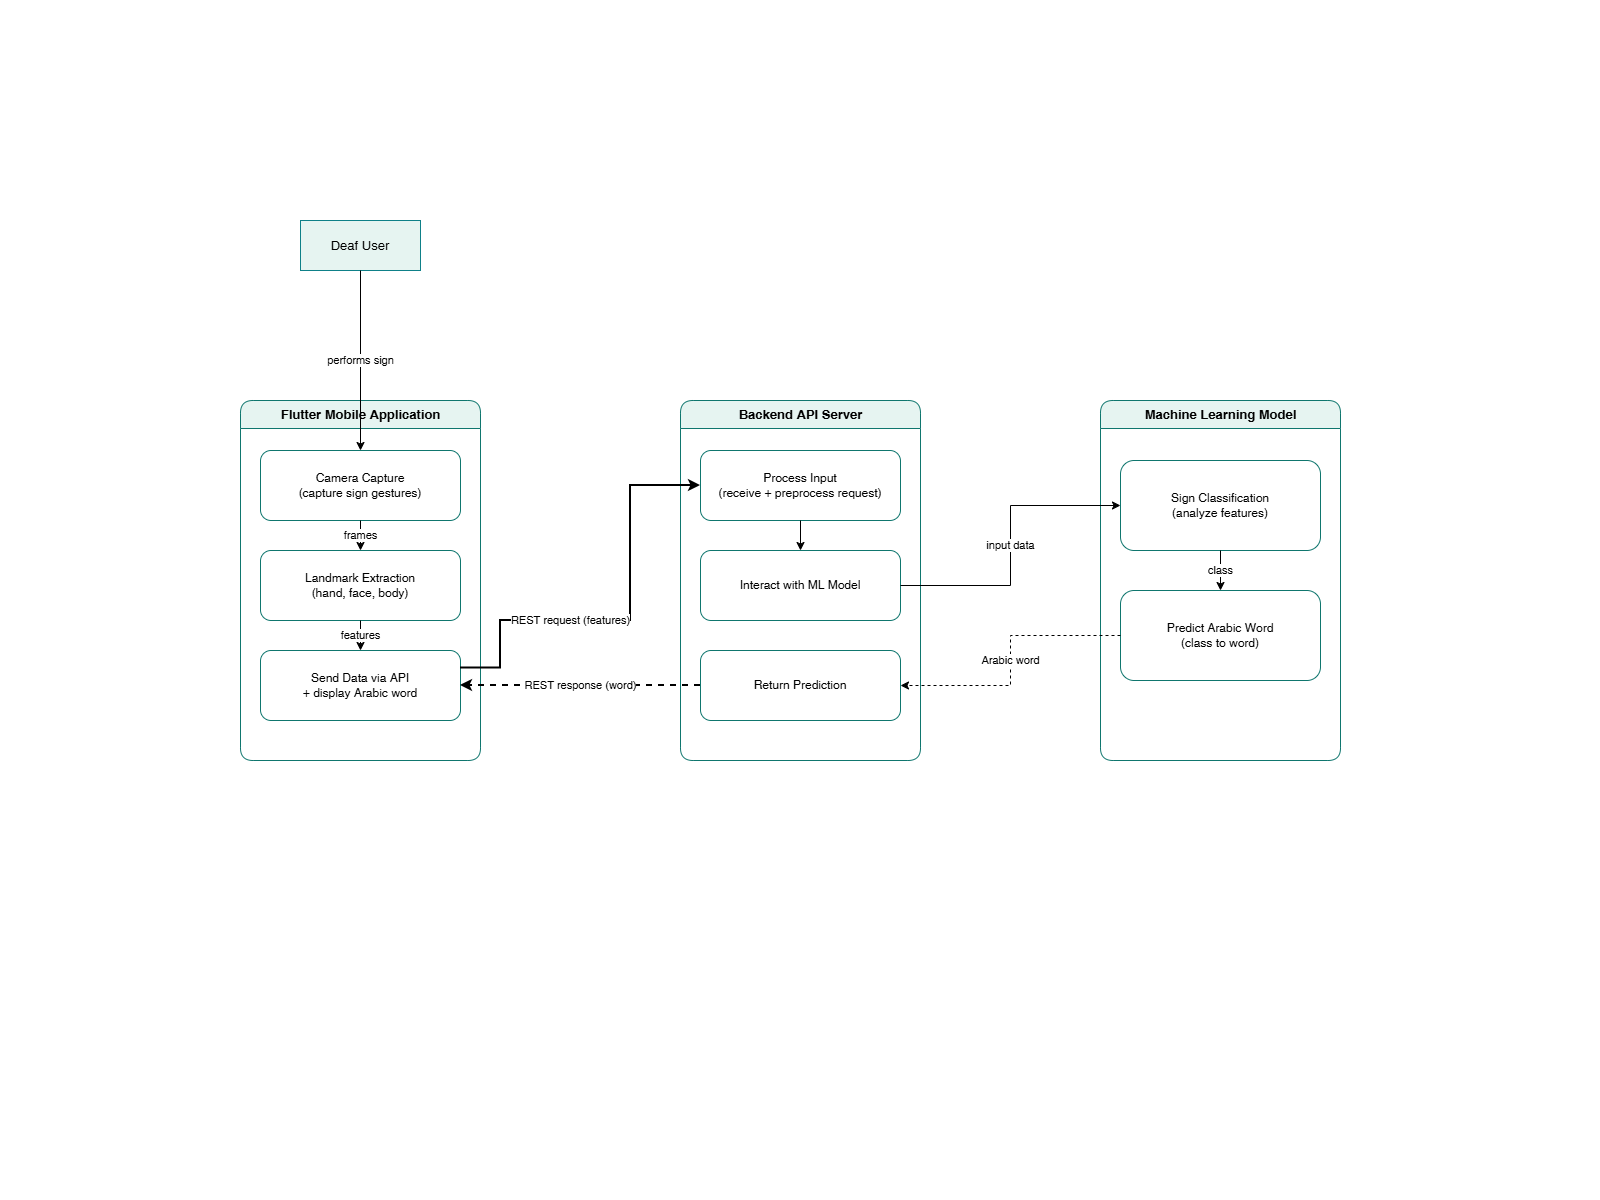

The diagram above was exported from draw.io. Its source (the exported page's mxGraphModel, read from the mxfile embedded in the PNG):
<mxGraphModel dx="3100" dy="1839" grid="1" gridSize="10" guides="1" tooltips="1" connect="1" arrows="1" fold="1" page="1" pageScale="1" pageWidth="1600" pageHeight="1200" math="0" shadow="0">
  <root>
    <mxCell id="0" />
    <mxCell id="1" parent="0" />
    <mxCell id="JRcIKaaWobobsm30I9aC-24" parent="1" style="whiteSpace=wrap;html=1;fontSize=13;fillColor=#E6F4F1;strokeColor=#0e8088;" value="Deaf User" vertex="1">
      <mxGeometry height="50" width="120" x="299.9999694824219" y="219.99996948242188" as="geometry" />
    </mxCell>
    <mxCell id="JRcIKaaWobobsm30I9aC-25" parent="1" style="swimlane;fontStyle=1;html=1;startSize=28;fillColor=#e6f4f1;strokeColor=#0F766E;rounded=1;fontSize=13;" value="Flutter Mobile Application" vertex="1">
      <mxGeometry height="360" width="240" x="239.99996948242188" y="399.9999694824219" as="geometry" />
    </mxCell>
    <mxCell id="JRcIKaaWobobsm30I9aC-26" parent="JRcIKaaWobobsm30I9aC-25" style="rounded=1;whiteSpace=wrap;html=1;fontSize=12;fillColor=#ffffff;strokeColor=#0F766E;" value="Camera Capture&lt;br&gt;(capture sign gestures)" vertex="1">
      <mxGeometry height="70" width="200" x="20" y="50" as="geometry" />
    </mxCell>
    <mxCell id="JRcIKaaWobobsm30I9aC-27" parent="JRcIKaaWobobsm30I9aC-25" style="rounded=1;whiteSpace=wrap;html=1;fontSize=12;fillColor=#ffffff;strokeColor=#0F766E;" value="Landmark Extraction&lt;br&gt;(hand, face, body)" vertex="1">
      <mxGeometry height="70" width="200" x="20" y="150" as="geometry" />
    </mxCell>
    <mxCell id="JRcIKaaWobobsm30I9aC-28" parent="JRcIKaaWobobsm30I9aC-25" style="rounded=1;whiteSpace=wrap;html=1;fontSize=12;fillColor=#ffffff;strokeColor=#0F766E;" value="Send Data via API&lt;br&gt;+ display Arabic word" vertex="1">
      <mxGeometry height="70" width="200" x="20" y="250" as="geometry" />
    </mxCell>
    <mxCell id="JRcIKaaWobobsm30I9aC-29" parent="1" style="swimlane;fontStyle=1;html=1;startSize=28;fillColor=#e6f4f1;strokeColor=#0F766E;rounded=1;fontSize=13;" value="Backend API Server" vertex="1">
      <mxGeometry height="360" width="240" x="679.9999694824219" y="399.9999694824219" as="geometry" />
    </mxCell>
    <mxCell id="JRcIKaaWobobsm30I9aC-30" parent="JRcIKaaWobobsm30I9aC-29" style="rounded=1;whiteSpace=wrap;html=1;fontSize=12;fillColor=#ffffff;strokeColor=#0F766E;" value="Process Input&lt;br&gt;(receive + preprocess request)" vertex="1">
      <mxGeometry height="70" width="200" x="20" y="50" as="geometry" />
    </mxCell>
    <mxCell id="JRcIKaaWobobsm30I9aC-31" parent="JRcIKaaWobobsm30I9aC-29" style="rounded=1;whiteSpace=wrap;html=1;fontSize=12;fillColor=#ffffff;strokeColor=#0F766E;" value="Interact with ML Model" vertex="1">
      <mxGeometry height="70" width="200" x="20" y="150" as="geometry" />
    </mxCell>
    <mxCell id="JRcIKaaWobobsm30I9aC-32" parent="JRcIKaaWobobsm30I9aC-29" style="rounded=1;whiteSpace=wrap;html=1;fontSize=12;fillColor=#ffffff;strokeColor=#0F766E;" value="Return Prediction" vertex="1">
      <mxGeometry height="70" width="200" x="20" y="250" as="geometry" />
    </mxCell>
    <mxCell id="JRcIKaaWobobsm30I9aC-33" parent="1" style="swimlane;fontStyle=1;html=1;startSize=28;fillColor=#e6f4f1;strokeColor=#0F766E;rounded=1;fontSize=13;" value="Machine Learning Model" vertex="1">
      <mxGeometry height="360" width="240" x="1099.9999694824219" y="399.9999694824219" as="geometry" />
    </mxCell>
    <mxCell id="JRcIKaaWobobsm30I9aC-34" parent="JRcIKaaWobobsm30I9aC-33" style="rounded=1;whiteSpace=wrap;html=1;fontSize=12;fillColor=#ffffff;strokeColor=#0F766E;" value="Sign Classification&lt;br&gt;(analyze features)" vertex="1">
      <mxGeometry height="90" width="200" x="20" y="60" as="geometry" />
    </mxCell>
    <mxCell id="JRcIKaaWobobsm30I9aC-35" parent="JRcIKaaWobobsm30I9aC-33" style="rounded=1;whiteSpace=wrap;html=1;fontSize=12;fillColor=#ffffff;strokeColor=#0F766E;" value="Predict Arabic Word&lt;br&gt;(class to word)" vertex="1">
      <mxGeometry height="90" width="200" x="20" y="190" as="geometry" />
    </mxCell>
    <mxCell id="JRcIKaaWobobsm30I9aC-37" edge="1" parent="1" source="JRcIKaaWobobsm30I9aC-24" style="endArrow=classic;html=1;rounded=0;edgeStyle=orthogonalEdgeStyle;fontSize=11;labelBackgroundColor=#ffffff;" target="JRcIKaaWobobsm30I9aC-26" value="performs sign">
      <mxGeometry relative="1" as="geometry" />
    </mxCell>
    <mxCell id="JRcIKaaWobobsm30I9aC-38" edge="1" parent="1" source="JRcIKaaWobobsm30I9aC-26" style="endArrow=classic;html=1;rounded=0;edgeStyle=orthogonalEdgeStyle;fontSize=11;labelBackgroundColor=#ffffff;" target="JRcIKaaWobobsm30I9aC-27" value="frames">
      <mxGeometry relative="1" as="geometry" />
    </mxCell>
    <mxCell id="JRcIKaaWobobsm30I9aC-39" edge="1" parent="1" source="JRcIKaaWobobsm30I9aC-27" style="endArrow=classic;html=1;rounded=0;edgeStyle=orthogonalEdgeStyle;fontSize=11;labelBackgroundColor=#ffffff;" target="JRcIKaaWobobsm30I9aC-28" value="features">
      <mxGeometry relative="1" as="geometry" />
    </mxCell>
    <mxCell id="JRcIKaaWobobsm30I9aC-40" edge="1" parent="1" source="JRcIKaaWobobsm30I9aC-28" style="endArrow=classic;html=1;rounded=0;edgeStyle=orthogonalEdgeStyle;fontSize=11;labelBackgroundColor=#ffffff;strokeWidth=2;exitX=1;exitY=0.25;exitDx=0;exitDy=0;" target="JRcIKaaWobobsm30I9aC-30" value="REST request (features)">
      <mxGeometry relative="1" x="-0.2544" as="geometry">
        <mxPoint as="offset" />
        <Array as="points">
          <mxPoint x="500" y="667.5" />
          <mxPoint x="500" y="620" />
          <mxPoint x="630" y="620" />
          <mxPoint x="630" y="485" />
        </Array>
      </mxGeometry>
    </mxCell>
    <mxCell id="JRcIKaaWobobsm30I9aC-41" edge="1" parent="1" source="JRcIKaaWobobsm30I9aC-30" style="endArrow=classic;html=1;rounded=0;edgeStyle=orthogonalEdgeStyle;fontSize=11;labelBackgroundColor=#ffffff;" target="JRcIKaaWobobsm30I9aC-31" value="">
      <mxGeometry relative="1" as="geometry" />
    </mxCell>
    <mxCell id="JRcIKaaWobobsm30I9aC-42" edge="1" parent="1" source="JRcIKaaWobobsm30I9aC-31" style="endArrow=classic;html=1;rounded=0;edgeStyle=orthogonalEdgeStyle;fontSize=11;labelBackgroundColor=#ffffff;" target="JRcIKaaWobobsm30I9aC-34" value="input data">
      <mxGeometry relative="1" as="geometry" />
    </mxCell>
    <mxCell id="JRcIKaaWobobsm30I9aC-43" edge="1" parent="1" source="JRcIKaaWobobsm30I9aC-34" style="endArrow=classic;html=1;rounded=0;edgeStyle=orthogonalEdgeStyle;fontSize=11;labelBackgroundColor=#ffffff;" target="JRcIKaaWobobsm30I9aC-35" value="class">
      <mxGeometry relative="1" as="geometry" />
    </mxCell>
    <mxCell id="JRcIKaaWobobsm30I9aC-44" edge="1" parent="1" source="JRcIKaaWobobsm30I9aC-35" style="endArrow=classic;html=1;rounded=0;edgeStyle=orthogonalEdgeStyle;fontSize=11;labelBackgroundColor=#ffffff;dashed=1;" target="JRcIKaaWobobsm30I9aC-32" value="Arabic word">
      <mxGeometry relative="1" as="geometry" />
    </mxCell>
    <mxCell id="JRcIKaaWobobsm30I9aC-45" edge="1" parent="1" source="JRcIKaaWobobsm30I9aC-32" style="endArrow=classic;html=1;rounded=0;edgeStyle=orthogonalEdgeStyle;fontSize=11;labelBackgroundColor=#ffffff;dashed=1;strokeWidth=2;" target="JRcIKaaWobobsm30I9aC-28" value="REST response (word)">
      <mxGeometry relative="1" as="geometry" />
    </mxCell>
  </root>
</mxGraphModel>